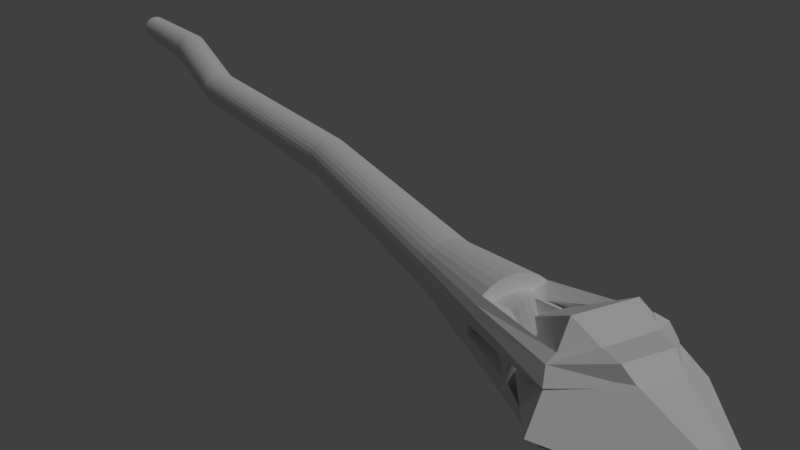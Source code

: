 # Source: spear.blend  (saved by Blender 2.77.0; exported with 4.5.12 LTS)
import bpy
from mathutils import Matrix  # noqa: F401  (used for matrix-valued properties, if any)

bpy.ops.wm.read_factory_settings(use_empty=True)
scene = bpy.context.scene
scene.name = 'Scene'

# ---- collections
col_collection_1 = bpy.data.collections.new('Collection 1'); scene.collection.children.link(col_collection_1)

# ---- materials (node trees are filled in below, after node groups)
mat_material_001 = bpy.data.materials.new('Material.001')
mat_material_001.alpha_threshold = 0.0
mat_material_001.use_transparent_shadow = False
mat_material_001.roughness = 0.5

# ---- material node trees

# ---- world
world_world = bpy.data.worlds.new('World'); scene.world = world_world
world_world.color = (0.05088, 0.05088, 0.05088)
world_world.use_sun_shadow = False
world_world.sun_shadow_jitter_overblur = 0.0
world_world.cycles.sampling_method = 'MANUAL'

# ---- cameras
cam_camera = bpy.data.cameras.new('Camera')
cam_camera.clip_end = 100.0
cam_camera.lens = 35.0
cam_camera.sensor_width = 32.0
cam_camera.sensor_height = 18.0
cam_camera.ortho_scale = 7.314
cam_camera.dof.focus_distance = 0.0
cam_camera.dof.aperture_fstop = 128.0

# ---- lights
light_lamp = bpy.data.lights.new('Lamp', 'SUN')
light_lamp.transmission_factor = 0.0
light_lamp.cutoff_distance = 30.0
light_lamp.angle = 0.1993
light_lamp.energy = 1.0
light_lamp.shadow_buffer_clip_start = 1.001
light_lamp.shadow_soft_size = 0.1
light_lamp.shadow_cascade_max_distance = 1000.0

# ---- meshes
me_cylinder = bpy.data.meshes.new('Cylinder')
me_cylinder.from_pydata([(-23.25, -130.0, 31.93), (-37.31, -122.5, 31.93), (-49.63, -112.3, 31.93), (-59.75, -100.0, 31.93), (-67.26, -85.97, 31.93), (-59.75, -46.49, 26.57), (-49.63, -58.82, 24.41), (-75.79, -84.97, 24.27), (-107.7, -106.6, 36.98), (-63.46, -157.3, 38.38), (-154.5, -54.03, 35.53), (0.0, -219.0, 40.06), (-154.5, 109.8, 35.53), (0.0, -1.317, 55.96), (0.0, -11.18, 23.92), (0.0, 216.4, 40.06), (-23.25, -130.0, 31.93), (-7.999, -81.07, 26.57), (-59.75, 43.86, 26.57), (-7.999, 78.44, 26.57), (-131.0, 74.94, 41.77), (-94.67, 68.02, 43.11), (-131.0, -51.72, 41.77), (-93.77, -33.74, 43.11), (-127.8, 90.91, 38.96), (-126.5, 130.7, 36.4), (-127.3, -44.68, 38.96), (-72.46, 170.0, 38.1), (-110.3, 156.1, 37.29), (-7.999, -81.07, 24.41), (-15.22, -117.4, 24.27), (-37.41, -110.6, 24.27), (-57.86, -99.69, 24.27), (-75.79, -84.97, 24.27), (-75.97, 82.34, 24.27), (-58.04, 97.05, 24.27), (-37.58, 108.0, 24.27), (-15.39, 114.7, 24.27), (-93.58, -135.0, 37.29), (-107.7, -106.6, 36.98), (-63.46, -157.3, 38.38), (23.25, -130.0, 31.93), (37.31, -122.5, 31.93), (49.63, -112.3, 31.93), (59.75, -100.0, 31.93), (67.26, -85.97, 31.93), (59.75, -46.49, 26.57), (49.63, -58.82, 24.41), (73.36, -99.69, 24.27), (107.7, -106.6, 36.98), (63.46, -157.3, 38.38), (154.5, -54.03, 35.53), (154.5, 109.8, 35.53), (23.25, -130.0, 31.93), (7.999, -81.07, 26.57), (75.24, 43.86, 26.57), (7.815, 79.22, 26.57), (131.0, 74.94, 41.77), (96.47, 68.02, 43.11), (131.0, -51.72, 41.77), (99.22, -33.74, 43.11), (127.8, 90.91, 38.96), (126.5, 130.7, 36.4), (127.3, -44.68, 38.96), (72.46, 170.0, 38.1), (110.3, 156.1, 37.29), (7.999, -81.07, 24.41), (7.63, -119.6, 24.27), (30.71, -117.4, 24.27), (52.9, -110.6, 24.27), (91.29, 82.34, 24.27), (73.36, 97.05, 24.27), (52.9, 108.0, 24.27), (30.71, 114.7, 24.27), (93.58, -135.0, 37.29), (107.7, -106.6, 36.98), (63.46, -157.3, 38.38), (-12.88, -11.18, 23.92), (7.63, 59.85, -131.1), (7.63, 127.6, 34.35), (19.56, 58.68, -131.1), (23.49, 126.0, 34.35), (31.04, 55.2, -131.1), (38.75, 121.4, 34.35), (41.61, 49.54, -131.1), (52.81, 113.9, 34.35), (50.88, 41.94, -131.1), (65.13, 103.7, 34.35), (58.49, 32.67, -131.1), (75.24, 91.42, 34.35), (64.14, 22.09, -131.1), (82.76, 77.36, 34.35), (67.62, 10.62, -131.1), (87.38, 62.11, 34.35), (68.8, -1.317, -131.1), (88.95, 46.24, 34.35), (67.62, -13.25, -131.1), (64.14, -24.73, -131.1), (82.76, -85.97, 31.93), (58.49, -35.3, -131.1), (75.24, -100.0, 31.93), (50.88, -44.57, -131.1), (65.13, -112.3, 31.93), (41.61, -52.18, -131.1), (52.81, -122.5, 31.93), (31.04, -57.83, -131.1), (38.75, -130.0, 31.93), (19.56, -61.31, -131.1), (23.49, -134.6, 31.93), (7.63, -62.49, -131.1), (7.63, -136.2, 31.93), (-4.303, -61.31, -131.1), (-8.234, -134.6, 31.93), (-15.78, -57.83, -131.1), (-23.49, -130.0, 31.93), (-26.35, -52.18, -131.1), (-37.55, -122.5, 31.93), (-35.62, -44.57, -131.1), (-49.87, -112.3, 31.93), (-43.23, -35.3, -131.1), (-59.98, -100.0, 31.93), (-48.88, -24.73, -131.1), (-67.49, -85.97, 31.93), (-52.36, -13.25, -131.1), (-72.12, -70.71, 31.93), (-53.54, -1.317, -131.1), (-73.68, -54.85, 31.93), (-52.36, 10.62, -131.1), (-48.88, 22.09, -131.1), (-67.49, 77.36, 34.35), (-43.23, 32.67, -131.1), (-59.98, 91.42, 34.35), (-35.62, 41.94, -131.1), (-49.87, 103.7, 34.35), (-26.35, 49.54, -131.1), (-37.55, 113.9, 34.35), (-15.78, 55.2, -131.1), (-23.49, 121.4, 34.35), (-4.303, 58.68, -131.1), (-8.233, 126.0, 34.35), (21.58, 113.0, -26.66), (23.49, 78.44, 26.57), (38.75, 73.81, 26.57), (52.81, 66.29, 26.57), (65.13, 56.18, 26.57), (82.76, 29.8, 26.57), (87.38, 14.55, 26.57), (88.95, -1.317, 26.57), (87.38, -17.18, 26.57), (82.76, -32.43, 26.57), (75.24, -46.49, 26.57), (65.13, -58.82, 26.57), (52.81, -68.93, 26.57), (38.75, -76.44, 26.57), (23.49, -81.07, 26.57), (7.63, -82.63, 26.57), (-8.234, -81.07, 26.57), (-23.49, -76.44, 26.57), (-59.98, -46.49, 26.57), (-67.49, -32.43, 26.57), (-72.12, -17.18, 26.57), (-73.68, -1.317, 26.57), (-72.12, 14.55, 26.57), (-67.49, 29.8, 26.57), (-59.98, 43.86, 26.57), (-49.87, 56.18, 26.57), (-37.55, 66.29, 26.57), (-23.49, 73.81, 26.57), (-8.233, 78.44, 26.57), (-8.233, 78.44, 26.57), (-59.98, 43.86, 26.57), (-8.234, -81.07, 26.57), (-23.49, -130.0, 31.93), (-12.88, -11.18, 23.92), (23.49, 78.44, 12.0), (38.75, 73.81, 12.0), (52.81, 66.29, 12.0), (65.13, 56.18, 12.0), (75.24, 43.86, 12.0), (82.76, 29.8, 12.0), (87.38, 14.55, 12.0), (88.95, -1.317, 12.0), (87.38, -17.18, 12.0), (82.76, -32.43, 12.0), (75.24, -46.49, 12.0), (65.13, -58.82, 12.0), (52.81, -68.93, 12.0), (38.75, -76.44, 12.0), (23.49, -81.07, 12.0), (7.63, -82.63, 12.0), (-8.234, -81.07, 12.0), (-23.49, -76.44, 12.0), (-37.55, -68.93, 12.0), (-49.87, -58.82, 12.0), (-59.98, -46.49, 12.0), (-67.49, -32.43, 12.0), (-72.12, -17.18, 12.0), (-73.68, -1.317, 12.0), (-72.12, 14.55, 12.0), (-67.49, 29.8, 12.0), (-59.98, 43.86, 12.0), (-49.87, 56.18, 12.0), (-37.55, 66.29, 12.0), (-23.49, 73.81, 12.0), (-8.233, 78.44, 12.0), (7.63, 80.0, 12.0), (7.63, 80.0, 24.41), (23.49, 78.44, 24.41), (38.75, 73.81, 24.41), (52.81, 66.29, 24.41), (65.13, 56.18, 24.41), (75.24, 43.86, 24.41), (82.76, 29.8, 24.41), (87.38, 14.55, 24.41), (88.95, -1.317, 24.41), (87.38, -17.18, 24.41), (82.76, -32.43, 24.41), (75.24, -46.49, 24.41), (65.13, -58.82, 24.41), (52.81, -68.93, 24.41), (38.75, -76.44, 24.41), (23.49, -81.07, 24.41), (7.63, -82.63, 24.41), (-8.234, -81.07, 24.41), (-49.87, -58.82, 24.41), (-59.98, -46.49, 24.41), (-67.49, -32.43, 24.41), (-72.12, -17.18, 24.41), (-73.68, -1.317, 24.41), (-72.12, 14.55, 24.41), (-67.49, 29.8, 24.41), (-59.98, 43.86, 24.41), (-8.233, 78.44, 24.41), (-6.324, -27.35, -26.66), (7.63, -28.72, -26.66), (35.0, -23.28, -26.66), (21.58, -27.35, -26.66), (106.0, 64.41, 24.27), (116.9, 43.96, 24.27), (123.7, 21.76, 24.27), (125.9, -1.317, 24.27), (123.7, -24.4, 24.27), (116.9, -46.59, 24.27), (106.0, -67.04, 24.27), (91.29, -84.97, 24.27), (-15.45, -117.4, 24.27), (-37.64, -110.6, 24.27), (-58.1, -99.69, 24.27), (-76.03, -84.97, 24.27), (-90.74, -67.04, 24.27), (-101.7, -46.59, 24.27), (-108.4, -24.4, 24.27), (-110.7, -1.317, 24.27), (-108.4, 21.76, 24.27), (-101.7, 43.96, 24.27), (-90.74, 64.41, 24.27), (58.21, 93.38, -26.66), (77.78, 56.76, -26.66), (73.71, 15.43, -26.66), (47.37, -16.67, -26.66), (7.63, 117.0, 24.27), (-108.0, -106.6, 36.98), (-63.69, -157.3, 38.38), (-23.49, -130.0, 31.93), (-8.234, -81.07, 26.57), (-59.98, 43.86, 26.57), (-8.233, 78.44, 26.57), (-8.234, -81.07, 24.41), (-15.45, -117.4, 24.27), (-37.64, -110.6, 24.27), (-58.1, -99.69, 24.27), (-76.03, -84.97, 24.27), (47.37, 102.3, -26.66), (73.71, 70.18, -26.66), (77.78, 28.85, -26.66), (58.21, -7.774, -26.66), (-108.0, -106.6, 36.98), (-63.69, -157.3, 38.38), (-8.234, -81.07, 24.41), (-15.45, -117.4, 24.27), (-37.64, -110.6, 24.27), (-58.1, -99.69, 24.27), (-76.03, -84.97, 24.27), (35.0, 108.9, -26.66), (67.1, 82.54, -26.66), (79.16, 42.8, -26.66), (67.1, 3.066, -26.66), (-108.0, -106.6, 36.98), (-63.69, -157.3, 38.38), (-19.74, -23.28, -26.66), (-32.11, -16.67, -26.66), (-42.95, -7.774, -26.66), (-51.84, 3.066, -26.66), (-58.45, 15.43, -26.66), (-62.52, 28.85, -26.66), (-63.9, 42.8, -26.66), (-62.52, 56.76, -26.66), (-58.45, 70.18, -26.66), (-51.84, 82.54, -26.66), (-42.95, 93.38, -26.66), (-32.11, 102.3, -26.66), (-19.74, 108.9, -26.66), (-6.324, 113.0, -26.66), (7.63, 114.3, -26.66), (20.97, 27.89, -70.58), (33.81, 24.0, -70.58), (45.63, 17.67, -70.58), (56.0, 9.168, -70.58), (64.5, -1.198, -70.58), (70.83, -13.02, -70.58), (74.72, -25.86, -70.58), (76.03, -39.2, -70.58), (74.72, -52.55, -70.58), (70.83, -65.38, -70.58), (64.5, -77.2, -70.58), (56.0, -87.57, -70.58), (45.63, -96.08, -70.58), (33.81, -102.4, -70.58), (20.97, -106.3, -70.58), (7.63, -107.6, -70.58), (-5.714, -106.3, -70.58), (-18.55, -102.4, -70.58), (-30.37, -96.07, -70.58), (-40.74, -87.57, -70.58), (-49.24, -77.2, -70.58), (-55.57, -65.38, -70.58), (-59.46, -52.54, -70.58), (-60.77, -39.2, -70.58), (-59.46, -25.86, -70.58), (-55.57, -13.02, -70.58), (-49.24, -1.198, -70.58), (-40.74, 9.168, -70.58), (-30.37, 17.67, -70.58), (-18.55, 24.0, -70.58), (-5.714, 27.89, -70.58), (7.63, 29.2, -70.58), (22.39, 114.4, -104.5), (36.58, 110.1, -104.5), (49.66, 103.1, -104.5), (61.12, 93.68, -104.5), (70.53, 82.21, -104.5), (77.52, 69.14, -104.5), (81.82, 54.95, -104.5), (83.28, 40.19, -104.5), (81.82, 25.43, -104.5), (77.52, 11.24, -104.5), (70.53, -1.841, -104.5), (61.12, -13.3, -104.5), (49.66, -22.71, -104.5), (36.58, -29.7, -104.5), (22.39, -34.01, -104.5), (7.63, -35.46, -104.5), (-7.128, -34.01, -104.5), (-21.32, -29.7, -104.5), (-34.4, -22.71, -104.5), (-45.86, -13.3, -104.5), (-55.27, -1.841, -104.5), (-62.26, 11.24, -104.5), (-66.56, 25.43, -104.5), (-68.02, 40.19, -104.5), (-66.56, 54.95, -104.5), (-62.26, 69.14, -104.5), (-55.27, 82.21, -104.5), (-45.86, 93.68, -104.5), (-34.4, 103.1, -104.5), (-21.32, 110.1, -104.5), (-7.128, 114.4, -104.5), (7.63, 115.8, -104.5)], [(173, 77)], [(5, 6, 7), (7, 4, 5), (8, 4, 7), (3, 4, 8), (2, 3, 8), (8, 9, 2), (1, 2, 9), (1, 9, 0), (13, 10, 11), (13, 15, 12), (12, 14, 10), (13, 12, 10), (11, 10, 14), (12, 15, 14), (22, 20, 24, 26), (24, 21, 23, 26), (24, 20, 28, 25), (20, 22, 23, 21), (26, 23, 40, 39), (20, 21, 27, 28), (21, 24, 25, 27), (37, 36, 27), (27, 36, 28), (36, 35, 28), (35, 34, 25), (28, 35, 25), (33, 32, 39), (23, 22, 38, 40), (22, 26, 39, 38), (39, 32, 38), (32, 31, 38), (38, 31, 40), (31, 30, 40), (17, 29, 30), (30, 16, 17), (30, 16, 40), (25, 34, 18), (37, 27, 19), (18, 19, 25), (25, 19, 27), (46, 48, 47), (48, 46, 45), (49, 48, 45), (44, 49, 45), (43, 49, 44), (49, 43, 50), (42, 50, 43), (42, 41, 50), (13, 11, 51), (13, 52, 15), (52, 51, 14), (13, 51, 52), (11, 14, 51), (52, 14, 15), (59, 63, 61, 57), (61, 63, 60, 58), (61, 62, 65, 57), (57, 58, 60, 59), (63, 75, 76, 60), (57, 65, 64, 58), (58, 64, 62, 61), (73, 64, 72), (64, 65, 72), (72, 65, 71), (71, 62, 70), (65, 62, 71), (48, 75, 69), (60, 76, 74, 59), (59, 74, 75, 63), (75, 74, 69), (69, 74, 68), (74, 76, 68), (68, 76, 67), (54, 67, 66), (67, 54, 53), (67, 76, 53), (62, 55, 70), (73, 56, 64), (55, 62, 56), (62, 64, 56), (56, 79, 81, 141), (141, 81, 83, 142), (142, 83, 85, 143), (143, 85, 87, 144), (144, 87, 89, 55), (55, 89, 91, 145), (145, 91, 93, 146), (146, 93, 95, 147), (162, 129, 163), (162, 161, 126), (149, 98, 100, 150), (150, 100, 102, 151), (151, 102, 104, 152), (152, 104, 106, 153), (153, 106, 108, 154), (154, 108, 110, 155), (155, 110, 112, 156), (156, 112, 114, 157), (159, 122, 124, 160), (160, 124, 126, 161), (147, 95, 148), (148, 98, 149), (163, 129, 131, 164), (164, 131, 133, 165), (165, 133, 135, 166), (166, 135, 137, 167), (167, 137, 139, 168), (168, 139, 79, 56), (78, 80, 82, 84, 86, 88, 90, 92, 94, 96, 97, 99, 101, 103, 105, 107, 109, 111, 113, 115, 117, 119, 121, 123, 125, 127, 128, 130, 132, 134, 136, 138), (232, 168, 56, 206), (230, 163, 164, 231), (229, 162, 163, 230), (228, 161, 162, 229), (227, 160, 161, 228), (226, 159, 160, 227), (225, 158, 159, 226), (222, 155, 156, 223), (221, 154, 155, 222), (220, 153, 154, 221), (219, 152, 153, 220), (218, 151, 152, 219), (217, 150, 151, 218), (216, 149, 150, 217), (215, 148, 149, 216), (214, 147, 148, 215), (213, 146, 147, 214), (212, 145, 146, 213), (211, 55, 145, 212), (210, 144, 55, 211), (209, 143, 144, 210), (208, 142, 143, 209), (207, 141, 142, 208), (206, 56, 141, 207), (100, 98, 126, 124, 122, 120, 118, 116, 114, 112, 110, 108, 106, 104, 102), (148, 162, 126, 98), (162, 148, 95, 129), (81, 79, 139, 137, 135, 133, 131, 129, 95, 93, 91, 89, 87, 85, 83), (247, 246, 269, 270), (156, 223, 267, 264), (303, 205, 174, 140), (140, 174, 175, 283), (283, 175, 176, 272), (272, 176, 177, 256), (256, 177, 178, 284), (284, 178, 179, 273), (273, 179, 180, 257), (257, 180, 181, 285), (285, 181, 182, 274), (274, 182, 183, 258), (258, 183, 184, 286), (286, 184, 185, 275), (275, 185, 186, 259), (259, 186, 187, 235), (235, 187, 188, 236), (236, 188, 189, 234), (234, 189, 190, 233), (233, 190, 191, 289), (289, 191, 192, 290), (290, 192, 193, 291), (291, 193, 194, 292), (292, 194, 195, 293), (293, 195, 196, 294), (294, 196, 197, 295), (295, 197, 198, 296), (296, 198, 199, 297), (297, 199, 200, 298), (298, 200, 201, 299), (299, 201, 202, 300), (300, 202, 203, 301), (301, 203, 204, 302), (302, 204, 205, 303), (260, 206, 207, 73), (73, 207, 208, 72), (72, 208, 209, 71), (71, 209, 210, 70), (70, 210, 211, 237), (237, 211, 212, 238), (238, 212, 213, 239), (239, 213, 214, 240), (240, 214, 215, 241), (241, 215, 216, 242), (242, 216, 217, 243), (243, 217, 218, 244), (244, 218, 219, 48), (48, 219, 220, 69), (69, 220, 221, 68), (68, 221, 222, 67), (67, 222, 223, 245), (248, 224, 225, 249), (249, 225, 226, 250), (250, 226, 227, 251), (251, 227, 228, 252), (252, 228, 229, 253), (253, 229, 230, 254), (254, 230, 231, 255), (37, 232, 206, 260), (204, 37, 260, 205), (203, 36, 37, 204), (202, 35, 36, 203), (201, 34, 35, 202), (200, 255, 34, 201), (199, 254, 255, 200), (198, 253, 254, 199), (197, 252, 253, 198), (196, 251, 252, 197), (195, 250, 251, 196), (194, 249, 250, 195), (193, 248, 249, 194), (192, 247, 248, 193), (191, 246, 247, 192), (190, 245, 246, 191), (189, 67, 245, 190), (188, 68, 67, 189), (187, 69, 68, 188), (186, 48, 69, 187), (185, 244, 48, 186), (184, 243, 244, 185), (183, 242, 243, 184), (182, 241, 242, 183), (181, 240, 241, 182), (180, 239, 240, 181), (179, 238, 239, 180), (178, 237, 238, 179), (177, 70, 237, 178), (176, 71, 70, 177), (175, 72, 71, 176), (174, 73, 72, 175), (205, 260, 73, 174), (248, 247, 270, 271), (34, 164, 265), (223, 245, 268, 267), (334, 302, 303, 335), (261, 248, 271, 276), (114, 262, 277, 263), (332, 300, 301, 333), (114, 156, 264, 263), (330, 298, 299, 331), (164, 168, 266, 265), (231, 164, 34), (168, 232, 37), (246, 245, 268, 269), (262, 261, 276, 277), (168, 37, 266), (255, 231, 34), (225, 224, 158), (266, 37, 169), (271, 270, 281, 282), (277, 276, 287, 288), (56, 206, 73), (34, 265, 170), (333, 301, 302, 334), (263, 277, 288, 172), (331, 299, 300, 332), (263, 264, 171, 172), (276, 271, 282, 287), (267, 268, 279, 278), (265, 266, 169, 170), (264, 267, 278, 171), (269, 268, 279, 280), (270, 269, 280, 281), (329, 297, 298, 330), (328, 296, 297, 329), (327, 295, 296, 328), (326, 294, 295, 327), (325, 293, 294, 326), (324, 292, 293, 325), (323, 291, 292, 324), (322, 290, 291, 323), (321, 289, 290, 322), (320, 233, 289, 321), (319, 234, 233, 320), (318, 236, 234, 319), (317, 235, 236, 318), (316, 259, 235, 317), (315, 275, 259, 316), (314, 286, 275, 315), (313, 258, 286, 314), (312, 274, 258, 313), (311, 285, 274, 312), (310, 257, 285, 311), (309, 273, 257, 310), (308, 284, 273, 309), (307, 256, 284, 308), (306, 272, 256, 307), (305, 283, 272, 306), (304, 140, 283, 305), (335, 303, 140, 304), (367, 335, 304, 336), (336, 304, 305, 337), (337, 305, 306, 338), (338, 306, 307, 339), (339, 307, 308, 340), (340, 308, 309, 341), (341, 309, 310, 342), (342, 310, 311, 343), (343, 311, 312, 344), (344, 312, 313, 345), (345, 313, 314, 346), (346, 314, 315, 347), (347, 315, 316, 348), (348, 316, 317, 349), (349, 317, 318, 350), (350, 318, 319, 351), (351, 319, 320, 352), (352, 320, 321, 353), (353, 321, 322, 354), (354, 322, 323, 355), (355, 323, 324, 356), (356, 324, 325, 357), (357, 325, 326, 358), (358, 326, 327, 359), (359, 327, 328, 360), (360, 328, 329, 361), (361, 329, 330, 362), (363, 331, 332, 364), (365, 333, 334, 366), (362, 330, 331, 363), (364, 332, 333, 365), (366, 334, 335, 367), (138, 366, 367, 78), (134, 364, 365, 136), (130, 362, 363, 132), (136, 365, 366, 138), (132, 363, 364, 134), (128, 361, 362, 130), (127, 360, 361, 128), (125, 359, 360, 127), (123, 358, 359, 125), (121, 357, 358, 123), (119, 356, 357, 121), (117, 355, 356, 119), (115, 354, 355, 117), (113, 353, 354, 115), (111, 352, 353, 113), (109, 351, 352, 111), (107, 350, 351, 109), (105, 349, 350, 107), (103, 348, 349, 105), (101, 347, 348, 103), (99, 346, 347, 101), (97, 345, 346, 99), (96, 344, 345, 97), (94, 343, 344, 96), (92, 342, 343, 94), (90, 341, 342, 92), (88, 340, 341, 90), (86, 339, 340, 88), (84, 338, 339, 86), (82, 337, 338, 84), (80, 336, 337, 82), (78, 367, 336, 80), (55, 210, 70), (159, 158, 122)])
_uv = me_cylinder.uv_layers.new(name='UVMap')
_uv.uv.foreach_set('vector', [0.36, 0.7045, 0.3439, 0.6958, 0.36, 0.6565, 0.4422, 0.8682, 0.4357, 0.8756, 0.3998, 0.847, 0.4857, 0.8629, 0.4357, 0.8756, 0.4422, 0.8682, 0.4398, 0.8934, 0.4357, 0.8756, 0.4857, 0.8629, 0.4403, 0.9117, 0.4398, 0.8934, 0.4857, 0.8629, 0.4857, 0.8629, 0.4857, 0.9402, 0.4403, 0.9117, 0.4373, 0.9298, 0.4403, 0.9117, 0.4857, 0.9402, 0.4373, 0.9298, 0.4857, 0.9402, 0.4309, 0.9469, 0.7744, 1.003, 0.832, 0.7334, 0.995, 0.8042, 0.7744, 1.003, 0.5453, 0.8032, 0.6899, 0.728, 0.6899, 0.728, 0.7838, 0.5556, 0.832, 0.7334, 0.7744, 1.003, 0.6899, 0.728, 0.832, 0.7334, 0.995, 0.8042, 0.832, 0.7334, 0.7838, 0.5556, 0.6899, 0.728, 0.5453, 0.8032, 0.7838, 0.5556, 0.4022, 0.815, 0.4062, 0.6698, 0.4104, 0.6518, 0.4067, 0.8072, 0.4104, 0.6518, 0.4473, 0.6788, 0.4451, 0.7955, 0.4067, 0.8072, 0.3416, 0.855, 0.3374, 0.8367, 0.3635, 0.9293, 0.3443, 0.9006, 0.3374, 0.8367, 0.3335, 0.6913, 0.3764, 0.7108, 0.3785, 0.8276, 0.4067, 0.8072, 0.4451, 0.7955, 0.4756, 0.9384, 0.427, 0.8789, 0.3374, 0.8367, 0.3785, 0.8276, 0.4069, 0.944, 0.3635, 0.9293, 0.4473, 0.6788, 0.4104, 0.6518, 0.413, 0.6064, 0.4756, 0.5629, 0.4744, 0.8893, 0.4512, 0.8765, 0.4744, 0.7976, 0.4744, 0.7976, 0.4512, 0.8765, 0.433, 0.7778, 0.4512, 0.8765, 0.4261, 0.8685, 0.433, 0.7778, 0.4261, 0.8685, 0.4, 0.8656, 0.3994, 0.7849, 0.433, 0.7778, 0.4261, 0.8685, 0.3994, 0.7849, 0.3471, 0.6528, 0.3484, 0.6263, 0.3877, 0.6681, 0.3764, 0.7108, 0.3335, 0.6913, 0.3734, 0.5947, 0.4069, 0.5681, 0.4748, 0.7749, 0.4784, 0.7689, 0.4784, 0.8434, 0.4772, 0.8796, 0.3877, 0.6681, 0.3484, 0.6263, 0.4041, 0.6357, 0.3484, 0.6263, 0.3446, 0.5999, 0.4041, 0.6357, 0.4041, 0.6357, 0.3446, 0.5999, 0.4041, 0.5927, 0.3446, 0.5999, 0.3358, 0.5748, 0.4041, 0.5927, 0.2504, 0.6119, 0.248, 0.6123, 0.243, 0.5764, 0.243, 0.5764, 0.2504, 0.5647, 0.2504, 0.6119, 0.3358, 0.5748, 0.3524, 0.5739, 0.4041, 0.5927, 0.3994, 0.7849, 0.4, 0.8656, 0.3818, 0.9097, 0.3336, 0.91, 0.3467, 0.8199, 0.3521, 0.9482, 0.4226, 0.9434, 0.3521, 0.9482, 0.4226, 0.8178, 0.4226, 0.8178, 0.3521, 0.9482, 0.3467, 0.8199, 0.3776, 0.5882, 0.3776, 0.6513, 0.363, 0.5991, 0.4601, 0.5763, 0.4601, 0.6369, 0.4518, 0.5935, 0.4568, 0.65, 0.4456, 0.6115, 0.4568, 0.598, 0.4456, 0.9184, 0.4916, 0.9489, 0.4415, 0.9362, 0.4461, 0.9001, 0.4916, 0.9489, 0.4456, 0.9184, 0.4916, 0.9489, 0.4461, 0.9001, 0.4916, 0.8716, 0.4431, 0.882, 0.4916, 0.8716, 0.4461, 0.9001, 0.4431, 0.882, 0.4367, 0.8649, 0.4916, 0.8716, 0.7427, 0.7751, 0.7646, 1.004, 0.5551, 0.8114, 0.7427, 0.7751, 0.6172, 0.7278, 0.785, 0.5572, 0.8927, 0.6988, 0.9365, 0.8467, 0.7337, 0.7883, 0.7427, 0.7751, 0.5551, 0.8114, 0.6172, 0.7278, 0.7597, 1.001, 0.7337, 0.7883, 0.9365, 0.8467, 0.8927, 0.6988, 0.7337, 0.7883, 0.7804, 0.5533, 0.3566, 0.6986, 0.361, 0.7064, 0.3647, 0.8618, 0.3605, 0.8438, 0.3647, 0.8618, 0.361, 0.7064, 0.3933, 0.7183, 0.3996, 0.8348, 0.363, 0.6591, 0.3657, 0.6135, 0.3849, 0.5848, 0.3588, 0.6774, 0.3588, 0.6774, 0.3978, 0.6864, 0.3915, 0.8031, 0.3548, 0.8228, 0.361, 0.7064, 0.3813, 0.6347, 0.43, 0.5752, 0.3933, 0.7183, 0.3588, 0.6774, 0.3849, 0.5848, 0.4283, 0.5701, 0.3978, 0.6864, 0.3996, 0.8348, 0.43, 0.9507, 0.3674, 0.9072, 0.3647, 0.8618, 0.4003, 0.7946, 0.4017, 0.7145, 0.4252, 0.786, 0.4017, 0.7145, 0.4457, 0.702, 0.4252, 0.786, 0.4252, 0.786, 0.4457, 0.702, 0.4513, 0.7824, 0.4513, 0.7824, 0.4776, 0.7148, 0.4776, 0.784, 0.4457, 0.702, 0.4776, 0.7148, 0.4513, 0.7824, 0.197, 0.7427, 0.1873, 0.7038, 0.2179, 0.759, 0.3915, 0.8031, 0.4283, 0.946, 0.3948, 0.9194, 0.3548, 0.8228, 0.3602, 0.725, 0.3611, 0.6326, 0.363, 0.6652, 0.363, 0.7263, 0.1873, 0.7038, 0.2232, 0.7052, 0.2179, 0.759, 0.2179, 0.759, 0.2232, 0.7052, 0.2352, 0.779, 0.2232, 0.7052, 0.2603, 0.7261, 0.2352, 0.779, 0.2352, 0.779, 0.2603, 0.7261, 0.2484, 0.802, 0.4932, 0.6697, 0.4956, 0.6319, 0.4956, 0.6699, 0.363, 0.6934, 0.3766, 0.6513, 0.3766, 0.7097, 0.4822, 0.7456, 0.4822, 0.8101, 0.4781, 0.7644, 0.4815, 0.6006, 0.4815, 0.7226, 0.4737, 0.6675, 0.3355, 0.697, 0.3432, 0.6686, 0.3432, 0.7413, 0.4195, 0.9364, 0.4149, 0.8107, 0.4908, 0.938, 0.4149, 0.8107, 0.4908, 0.8101, 0.4908, 0.938, 0.1239, 0.7583, 0.125, 0.8041, 0.103, 0.803, 0.1021, 0.7579, 0.1021, 0.7579, 0.103, 0.803, 0.08177, 0.7989, 0.08091, 0.7538, 0.08091, 0.7538, 0.08177, 0.7989, 0.06216, 0.7921, 0.0613, 0.747, 0.0613, 0.747, 0.06216, 0.7921, 0.04491, 0.7828, 0.04405, 0.7377, 0.04405, 0.7377, 0.04491, 0.7828, 0.03067, 0.7714, 0.02981, 0.7263, 0.02981, 0.7263, 0.03067, 0.7714, 0.02001, 0.7583, 0.01914, 0.7132, 0.01914, 0.7132, 0.02001, 0.7583, 0.01332, 0.7441, 0.01245, 0.699, 0.2535, 0.7686, 0.2589, 0.7215, 0.2599, 0.7381, 0.2545, 0.7852, 0.2334, 0.696, 0.2281, 0.7555, 0.2273, 0.7104, 0.001318, 0.5677, 0.0, 0.5494, 0.001577, 0.4879, 0.259, 0.7922, 0.2057, 0.7635, 0.1956, 0.7483, 0.2489, 0.777, 0.2489, 0.777, 0.1956, 0.7483, 0.1887, 0.7314, 0.242, 0.7601, 0.242, 0.7601, 0.1887, 0.7314, 0.1852, 0.7135, 0.2385, 0.7422, 0.2385, 0.7422, 0.1852, 0.7135, 0.1852, 0.6952, 0.2385, 0.7239, 0.2385, 0.7239, 0.1852, 0.6952, 0.1887, 0.6772, 0.242, 0.706, 0.242, 0.706, 0.1887, 0.6772, 0.1956, 0.6603, 0.2489, 0.689, 0.2489, 0.689, 0.1956, 0.6603, 0.2057, 0.6451, 0.259, 0.6738, 0.259, 0.6738, 0.2057, 0.6451, 0.2185, 0.6321, 0.2718, 0.6609, 0.2362, 0.7343, 0.2362, 0.6732, 0.2415, 0.6907, 0.2415, 0.7518, 0.2631, 0.6932, 0.2694, 0.6355, 0.2694, 0.6532, 0.2631, 0.7109, 0.2545, 0.7852, 0.2599, 0.7381, 0.2557, 0.8, 0.2718, 0.8052, 0.2057, 0.7635, 0.259, 0.7922, 0.2273, 0.7104, 0.2281, 0.7555, 0.218, 0.7689, 0.2171, 0.7238, 0.2171, 0.7238, 0.218, 0.7689, 0.2042, 0.7807, 0.2033, 0.7356, 0.2033, 0.7356, 0.2042, 0.7807, 0.1873, 0.7904, 0.1864, 0.7453, 0.1864, 0.7453, 0.1873, 0.7904, 0.168, 0.7977, 0.1671, 0.7526, 0.1671, 0.7526, 0.168, 0.7977, 0.1469, 0.8024, 0.1461, 0.7573, 0.1461, 0.7573, 0.1469, 0.8024, 0.125, 0.8041, 0.1239, 0.7583, 0.118, 0.05347, 0.1403, 0.05347, 0.1622, 0.05782, 0.1829, 0.06637, 0.2014, 0.07877, 0.2172, 0.09456, 0.2296, 0.1131, 0.2382, 0.1337, 0.2425, 0.1556, 0.2425, 0.178, 0.2382, 0.1999, 0.2296, 0.2205, 0.2172, 0.2391, 0.2014, 0.2548, 0.1829, 0.2673, 0.1622, 0.2758, 0.1403, 0.2801, 0.118, 0.2801, 0.09612, 0.2758, 0.0755, 0.2673, 0.05693, 0.2548, 0.04115, 0.2391, 0.02874, 0.2205, 0.0202, 0.1999, 0.01584, 0.178, 0.01584, 0.1556, 0.0202, 0.1337, 0.02874, 0.1131, 0.04115, 0.09456, 0.05693, 0.07877, 0.0755, 0.06637, 0.09612, 0.05782, 0.2574, 0.6497, 0.2599, 0.6497, 0.258, 0.6582, 0.2555, 0.6574, 0.2603, 0.742, 0.2627, 0.7419, 0.2623, 0.7541, 0.2599, 0.7541, 0.2605, 0.7274, 0.263, 0.7273, 0.2627, 0.7419, 0.2603, 0.742, 0.2607, 0.7109, 0.2631, 0.7109, 0.263, 0.7273, 0.2605, 0.7274, 0.2607, 0.6932, 0.2631, 0.6932, 0.2631, 0.7109, 0.2607, 0.7109, 0.2605, 0.6749, 0.263, 0.6749, 0.2631, 0.6932, 0.2607, 0.6932, 0.2603, 0.6568, 0.2627, 0.6568, 0.263, 0.6749, 0.2605, 0.6749, 0.2488, 0.7684, 0.2513, 0.7684, 0.2518, 0.7818, 0.2494, 0.7818, 0.2484, 0.7528, 0.2508, 0.7528, 0.2513, 0.7684, 0.2488, 0.7684, 0.2481, 0.7356, 0.2506, 0.7356, 0.2508, 0.7528, 0.2484, 0.7528, 0.248, 0.7175, 0.2505, 0.7176, 0.2506, 0.7356, 0.2481, 0.7356, 0.2481, 0.6993, 0.2506, 0.6993, 0.2505, 0.7176, 0.248, 0.7175, 0.2484, 0.6814, 0.2508, 0.6815, 0.2506, 0.6993, 0.2481, 0.6993, 0.2488, 0.6648, 0.2513, 0.6648, 0.2508, 0.6815, 0.2484, 0.6814, 0.2494, 0.65, 0.2518, 0.65, 0.2513, 0.6648, 0.2488, 0.6648, 0.252, 0.7852, 0.2545, 0.7852, 0.2557, 0.8, 0.2533, 0.8, 0.2511, 0.7686, 0.2535, 0.7686, 0.2545, 0.7852, 0.252, 0.7852, 0.2505, 0.7508, 0.253, 0.7508, 0.2535, 0.7686, 0.2511, 0.7686, 0.2504, 0.7325, 0.2528, 0.7325, 0.253, 0.7508, 0.2505, 0.7508, 0.2507, 0.7145, 0.2531, 0.7145, 0.2528, 0.7325, 0.2504, 0.7325, 0.2513, 0.6973, 0.2538, 0.6973, 0.2531, 0.7145, 0.2507, 0.7145, 0.2524, 0.6816, 0.2549, 0.6816, 0.2538, 0.6973, 0.2513, 0.6973, 0.2538, 0.6682, 0.2563, 0.6682, 0.2549, 0.6816, 0.2524, 0.6816, 0.2555, 0.6574, 0.258, 0.6582, 0.2563, 0.6682, 0.2538, 0.6682, 0.172, 0.4404, 0.1801, 0.4567, 0.001577, 0.4879, 0.003808, 0.4697, 0.009501, 0.4524, 0.01844, 0.4364, 0.03028, 0.4226, 0.04456, 0.4113, 0.06074, 0.4031, 0.0782, 0.3983, 0.09626, 0.3969, 0.1142, 0.3992, 0.1314, 0.4049, 0.1472, 0.414, 0.1609, 0.4259, 0.1834, 0.5359, 0.001318, 0.5677, 0.001577, 0.4879, 0.1801, 0.4567, 0.001318, 0.5677, 0.1834, 0.5359, 0.1834, 0.6087, 0.004816, 0.6398, 0.1067, 0.6983, 0.08868, 0.6996, 0.07071, 0.6974, 0.05352, 0.6916, 0.03777, 0.6826, 0.02407, 0.6706, 0.01294, 0.6562, 0.004816, 0.6398, 0.1834, 0.6087, 0.1811, 0.6268, 0.1754, 0.6442, 0.1665, 0.6601, 0.1547, 0.674, 0.1404, 0.6852, 0.1242, 0.6934, 0.0, 0.0, 0.0, 0.0, 0.0, 0.0, 0.0, 0.0, 0.0, 0.0, 0.0, 0.0, 0.0, 0.0, 0.0, 0.0, 0.1846, 0.5998, 0.1867, 0.7005, 0.1803, 0.7047, 0.1815, 0.6017, 0.1815, 0.6017, 0.1803, 0.7047, 0.1737, 0.7073, 0.1783, 0.6028, 0.1783, 0.6028, 0.1737, 0.7073, 0.1668, 0.7087, 0.1749, 0.603, 0.1749, 0.603, 0.1668, 0.7087, 0.1596, 0.7094, 0.1712, 0.6021, 0.1712, 0.6021, 0.1596, 0.7094, 0.152, 0.7103, 0.167, 0.6, 0.167, 0.6, 0.152, 0.7103, 0.1441, 0.7119, 0.1623, 0.5962, 0.1623, 0.5962, 0.1441, 0.7119, 0.1361, 0.7148, 0.157, 0.59, 0.157, 0.59, 0.1361, 0.7148, 0.1282, 0.719, 0.1509, 0.5811, 0.1509, 0.5811, 0.1282, 0.719, 0.1205, 0.724, 0.1439, 0.5702, 0.1439, 0.5702, 0.1205, 0.724, 0.1133, 0.729, 0.1358, 0.5594, 0.1358, 0.5594, 0.1133, 0.729, 0.1064, 0.7335, 0.1269, 0.5506, 0.1269, 0.5506, 0.1064, 0.7335, 0.09984, 0.7369, 0.1174, 0.5438, 0.1174, 0.5438, 0.09984, 0.7369, 0.0936, 0.7387, 0.108, 0.5385, 0.108, 0.5385, 0.0936, 0.7387, 0.08757, 0.7388, 0.09869, 0.5333, 0.09869, 0.5333, 0.08757, 0.7388, 0.08168, 0.7369, 0.08971, 0.5274, 0.08971, 0.5274, 0.08168, 0.7369, 0.07585, 0.7329, 0.08102, 0.5203, 0.08102, 0.5203, 0.07585, 0.7329, 0.07006, 0.7263, 0.0724, 0.5114, 0.0724, 0.5114, 0.07006, 0.7263, 0.06428, 0.7175, 0.06365, 0.5007, 0.06365, 0.5007, 0.06428, 0.7175, 0.05845, 0.7063, 0.05477, 0.4888, 0.05477, 0.4888, 0.05845, 0.7063, 0.0525, 0.6925, 0.04583, 0.4767, 0.04583, 0.4767, 0.0525, 0.6925, 0.0464, 0.6762, 0.03705, 0.4657, 0.03705, 0.4657, 0.0464, 0.6762, 0.04013, 0.6575, 0.02877, 0.4574, 0.02877, 0.4574, 0.04013, 0.6575, 0.03379, 0.6371, 0.02134, 0.4524, 0.02134, 0.4524, 0.03379, 0.6371, 0.02759, 0.617, 0.01479, 0.4494, 0.2148, 0.5438, 0.2372, 0.5998, 0.2315, 0.6156, 0.2098, 0.5572, 0.2098, 0.5572, 0.2315, 0.6156, 0.2252, 0.6306, 0.2053, 0.5684, 0.2053, 0.5684, 0.2252, 0.6306, 0.2186, 0.6451, 0.2012, 0.5774, 0.2012, 0.5774, 0.2186, 0.6451, 0.2122, 0.6605, 0.1974, 0.5844, 0.1974, 0.5844, 0.2122, 0.6605, 0.2057, 0.6731, 0.194, 0.59, 0.194, 0.59, 0.2057, 0.6731, 0.1993, 0.6841, 0.1908, 0.5942, 0.1908, 0.5942, 0.1993, 0.6841, 0.193, 0.6932, 0.1877, 0.5974, 0.1877, 0.5974, 0.193, 0.6932, 0.1867, 0.7005, 0.1846, 0.5998, 0.03552, 0.8709, 0.0679, 0.8314, 0.08619, 0.8437, 0.06213, 0.8887, 0.06213, 0.8887, 0.08619, 0.8437, 0.1065, 0.8521, 0.09169, 0.9009, 0.09169, 0.9009, 0.1065, 0.8521, 0.1281, 0.8564, 0.1231, 0.9072, 0.1231, 0.9072, 0.1281, 0.8564, 0.1501, 0.8564, 0.1551, 0.9072, 0.1551, 0.9072, 0.1501, 0.8564, 0.1716, 0.8521, 0.1865, 0.9009, 0.1865, 0.9009, 0.1716, 0.8521, 0.192, 0.8437, 0.216, 0.8887, 0.216, 0.8887, 0.192, 0.8437, 0.2103, 0.8314, 0.2426, 0.8709, 0.2426, 0.8709, 0.2103, 0.8314, 0.2258, 0.8159, 0.2653, 0.8483, 0.02073, 0.8308, 0.05178, 0.8074, 0.0679, 0.8198, 0.04419, 0.849, 0.04419, 0.849, 0.0679, 0.8198, 0.08603, 0.8298, 0.07056, 0.8635, 0.07056, 0.8635, 0.08603, 0.8298, 0.1055, 0.837, 0.09883, 0.8739, 0.09883, 0.8739, 0.1055, 0.837, 0.1254, 0.841, 0.1279, 0.8798, 0.1279, 0.8798, 0.1254, 0.841, 0.1452, 0.8418, 0.1567, 0.8809, 0.1567, 0.8809, 0.1452, 0.8418, 0.164, 0.8392, 0.1841, 0.8772, 0.1841, 0.8772, 0.164, 0.8392, 0.1812, 0.8335, 0.209, 0.8688, 0.209, 0.8688, 0.1812, 0.8335, 0.1959, 0.8247, 0.2305, 0.8561, 0.2305, 0.8561, 0.1959, 0.8247, 0.2078, 0.8133, 0.2477, 0.8395, 0.4583, 0.5725, 0.4908, 0.5994, 0.4807, 0.6147, 0.4437, 0.5946, 0.4437, 0.5946, 0.4807, 0.6147, 0.4738, 0.6316, 0.4336, 0.6192, 0.4336, 0.6192, 0.4738, 0.6316, 0.4703, 0.6495, 0.4285, 0.6454, 0.4285, 0.6454, 0.4703, 0.6495, 0.4703, 0.6678, 0.4285, 0.672, 0.4285, 0.672, 0.4703, 0.6678, 0.4738, 0.6858, 0.4336, 0.6981, 0.4336, 0.6981, 0.4738, 0.6858, 0.4807, 0.7027, 0.4437, 0.7227, 0.4437, 0.7227, 0.4807, 0.7027, 0.4908, 0.7179, 0.4583, 0.7449, 0.01295, 0.8483, 0.05235, 0.8159, 0.0679, 0.8314, 0.03552, 0.8709, 0.2013, 0.8853, 0.2046, 0.9317, 0.1972, 0.9356, 0.1946, 0.889, 0.208, 0.8805, 0.212, 0.927, 0.2046, 0.9317, 0.2013, 0.8853, 0.2149, 0.8748, 0.2195, 0.9213, 0.212, 0.927, 0.208, 0.8805, 0.2219, 0.8683, 0.2269, 0.9148, 0.2195, 0.9213, 0.2149, 0.8748, 0.2288, 0.8603, 0.2346, 0.9075, 0.2269, 0.9148, 0.2219, 0.8683, 0.2358, 0.8527, 0.2425, 0.898, 0.2346, 0.9075, 0.2288, 0.8603, 0.2425, 0.8449, 0.25, 0.8867, 0.2425, 0.898, 0.2358, 0.8527, 0.2486, 0.8368, 0.2571, 0.8729, 0.25, 0.8867, 0.2425, 0.8449, 0.03093, 0.8561, 0.02226, 0.9022, 0.014, 0.8856, 0.02429, 0.8457, 0.03772, 0.8667, 0.03053, 0.9141, 0.02226, 0.9022, 0.03093, 0.8561, 0.04442, 0.8764, 0.03847, 0.9231, 0.03053, 0.9141, 0.03772, 0.8667, 0.05095, 0.8849, 0.04603, 0.9304, 0.03847, 0.9231, 0.04442, 0.8764, 0.05732, 0.892, 0.05329, 0.9364, 0.04603, 0.9304, 0.05095, 0.8849, 0.06356, 0.8979, 0.06033, 0.9414, 0.05329, 0.9364, 0.05732, 0.892, 0.06975, 0.9024, 0.06726, 0.9456, 0.06033, 0.9414, 0.06356, 0.8979, 0.07594, 0.9059, 0.07415, 0.9489, 0.06726, 0.9456, 0.06975, 0.9024, 0.08218, 0.9079, 0.08105, 0.9513, 0.07415, 0.9489, 0.07594, 0.9059, 0.08849, 0.9089, 0.08797, 0.953, 0.08105, 0.9513, 0.08218, 0.9079, 0.09494, 0.9089, 0.09499, 0.954, 0.08797, 0.953, 0.08849, 0.9089, 0.1016, 0.9079, 0.1022, 0.9546, 0.09499, 0.954, 0.09494, 0.9089, 0.1086, 0.9062, 0.1096, 0.9547, 0.1022, 0.9546, 0.1016, 0.9079, 0.116, 0.9039, 0.1173, 0.9544, 0.1096, 0.9547, 0.1086, 0.9062, 0.1238, 0.9012, 0.1254, 0.9537, 0.1173, 0.9544, 0.116, 0.9039, 0.132, 0.8987, 0.1336, 0.9527, 0.1254, 0.9537, 0.1238, 0.9012, 0.1404, 0.8965, 0.1421, 0.9514, 0.1336, 0.9527, 0.132, 0.8987, 0.149, 0.895, 0.1505, 0.9498, 0.1421, 0.9514, 0.1404, 0.8965, 0.1574, 0.8941, 0.1589, 0.9479, 0.1505, 0.9498, 0.149, 0.895, 0.1655, 0.8937, 0.1669, 0.9459, 0.1589, 0.9479, 0.1574, 0.8941, 0.1733, 0.8933, 0.1748, 0.9437, 0.1669, 0.9459, 0.1655, 0.8937, 0.1807, 0.8926, 0.1824, 0.9414, 0.1748, 0.9437, 0.1733, 0.8933, 0.1877, 0.8912, 0.1898, 0.9388, 0.1824, 0.9414, 0.1807, 0.8926, 0.1946, 0.889, 0.1972, 0.9356, 0.1898, 0.9388, 0.1877, 0.8912, 0.0, 0.0, 0.0, 0.0, 0.0, 0.0, 0.0, 0.0, 0.0, 0.0, 0.0, 0.0, 0.0, 0.0, 0.0, 0.0, 0.0, 0.0, 0.0, 0.0, 0.0, 0.0, 0.1894, 0.3457, 0.1877, 0.5974, 0.1846, 0.5998, 0.1814, 0.3496, 0.0, 0.0, 0.0, 0.0, 0.0, 0.0, 0.0, 0.0, 0.0, 0.0, 0.0, 0.0, 0.0, 0.0, 0.0, 0.0, 0.2061, 0.3322, 0.194, 0.59, 0.1908, 0.5942, 0.1977, 0.3398, 0.0, 0.0, 0.0, 0.0, 0.0, 0.0, 0.0, 0.0, 0.2232, 0.3134, 0.2012, 0.5774, 0.1974, 0.5844, 0.2147, 0.3232, 0.0, 0.0, 0.0, 0.0, 0.0, 0.0, 0.0, 0.0, 0.2599, 0.7541, 0.2623, 0.7541, 0.2602, 0.8019, 0.2599, 0.6497, 0.2574, 0.6497, 0.2555, 0.6096, 0.0, 0.0, 0.0, 0.0, 0.0, 0.0, 0.0, 0.0, 0.0, 0.0, 0.0, 0.0, 0.0, 0.0, 0.0, 0.0, 0.0, 0.0, 0.0, 0.0, 0.0, 0.0, 0.4583, 0.7449, 0.4908, 0.7179, 0.477, 0.7637, 0.2603, 0.6568, 0.2599, 0.6395, 0.2627, 0.6568, 0.0, 0.0, 0.0, 0.0, 0.0, 0.0, 0.0, 0.0, 0.0, 0.0, 0.0, 0.0, 0.0, 0.0, 0.0, 0.0, 0.0, 0.0, 0.0, 0.0, 0.0, 0.0, 0.412, 0.6365, 0.4096, 0.636, 0.412, 0.5908, 0.0, 0.0, 0.0, 0.0, 0.0, 0.0, 0.1977, 0.3398, 0.1908, 0.5942, 0.1877, 0.5974, 0.1894, 0.3457, 0.0, 0.0, 0.0, 0.0, 0.0, 0.0, 0.0, 0.0, 0.2147, 0.3232, 0.1974, 0.5844, 0.194, 0.59, 0.2061, 0.3322, 0.0, 0.0, 0.0, 0.0, 0.0, 0.0, 0.0, 0.0, 0.0, 0.0, 0.0, 0.0, 0.0, 0.0, 0.0, 0.0, 0.0, 0.0, 0.0, 0.0, 0.0, 0.0, 0.0, 0.0, 0.0, 0.0, 0.0, 0.0, 0.0, 0.0, 0.0, 0.0, 0.0, 0.0, 0.0, 0.0, 0.0, 0.0, 0.0, 0.0, 0.0, 0.0, 0.0, 0.0, 0.0, 0.0, 0.0, 0.0, 0.0, 0.0, 0.0, 0.0, 0.0, 0.0, 0.0, 0.0, 0.231, 0.3042, 0.2053, 0.5684, 0.2012, 0.5774, 0.2232, 0.3134, 0.2377, 0.2973, 0.2098, 0.5572, 0.2053, 0.5684, 0.231, 0.3042, 0.2431, 0.2934, 0.2148, 0.5438, 0.2098, 0.5572, 0.2377, 0.2973, 0.06313, 0.2841, 0.02134, 0.4524, 0.01479, 0.4494, 0.05785, 0.2789, 0.06778, 0.2887, 0.02877, 0.4574, 0.02134, 0.4524, 0.06313, 0.2841, 0.0719, 0.2923, 0.03705, 0.4657, 0.02877, 0.4574, 0.06778, 0.2887, 0.07542, 0.2951, 0.04583, 0.4767, 0.03705, 0.4657, 0.0719, 0.2923, 0.0784, 0.2974, 0.05477, 0.4888, 0.04583, 0.4767, 0.07542, 0.2951, 0.08098, 0.2994, 0.06365, 0.5007, 0.05477, 0.4888, 0.0784, 0.2974, 0.08334, 0.3012, 0.0724, 0.5114, 0.06365, 0.5007, 0.08098, 0.2994, 0.08564, 0.3031, 0.08102, 0.5203, 0.0724, 0.5114, 0.08334, 0.3012, 0.08797, 0.305, 0.08971, 0.5274, 0.08102, 0.5203, 0.08564, 0.3031, 0.09036, 0.307, 0.09869, 0.5333, 0.08971, 0.5274, 0.08797, 0.305, 0.093, 0.3092, 0.108, 0.5385, 0.09869, 0.5333, 0.09036, 0.307, 0.09606, 0.3117, 0.1174, 0.5438, 0.108, 0.5385, 0.093, 0.3092, 0.09967, 0.3144, 0.1269, 0.5506, 0.1174, 0.5438, 0.09606, 0.3117, 0.1039, 0.3171, 0.1358, 0.5594, 0.1269, 0.5506, 0.09967, 0.3144, 0.1087, 0.3192, 0.1439, 0.5702, 0.1358, 0.5594, 0.1039, 0.3171, 0.1142, 0.3212, 0.1509, 0.5811, 0.1439, 0.5702, 0.1087, 0.3192, 0.1206, 0.3246, 0.157, 0.59, 0.1509, 0.5811, 0.1142, 0.3212, 0.1284, 0.33, 0.1623, 0.5962, 0.157, 0.59, 0.1206, 0.3246, 0.1373, 0.3366, 0.167, 0.6, 0.1623, 0.5962, 0.1284, 0.33, 0.1466, 0.3427, 0.1712, 0.6021, 0.167, 0.6, 0.1373, 0.3366, 0.1558, 0.3473, 0.1749, 0.603, 0.1712, 0.6021, 0.1466, 0.3427, 0.1647, 0.35, 0.1783, 0.6028, 0.1749, 0.603, 0.1558, 0.3473, 0.1732, 0.3508, 0.1815, 0.6017, 0.1783, 0.6028, 0.1647, 0.35, 0.1814, 0.3496, 0.1846, 0.5998, 0.1815, 0.6017, 0.1732, 0.3508, 0.1799, 0.1375, 0.1814, 0.3496, 0.1732, 0.3508, 0.1778, 0.1383, 0.1778, 0.1383, 0.1732, 0.3508, 0.1647, 0.35, 0.1756, 0.1393, 0.1756, 0.1393, 0.1647, 0.35, 0.1558, 0.3473, 0.1733, 0.1404, 0.1733, 0.1404, 0.1558, 0.3473, 0.1466, 0.3427, 0.1708, 0.1417, 0.1708, 0.1417, 0.1466, 0.3427, 0.1373, 0.3366, 0.1678, 0.1431, 0.1678, 0.1431, 0.1373, 0.3366, 0.1284, 0.33, 0.1643, 0.1448, 0.1643, 0.1448, 0.1284, 0.33, 0.1206, 0.3246, 0.16, 0.1472, 0.16, 0.1472, 0.1206, 0.3246, 0.1142, 0.3212, 0.1548, 0.1507, 0.1548, 0.1507, 0.1142, 0.3212, 0.1087, 0.3192, 0.1485, 0.1544, 0.1485, 0.1544, 0.1087, 0.3192, 0.1039, 0.3171, 0.1409, 0.1562, 0.1409, 0.1562, 0.1039, 0.3171, 0.09967, 0.3144, 0.1322, 0.1547, 0.1322, 0.1547, 0.09967, 0.3144, 0.09606, 0.3117, 0.1228, 0.1504, 0.1228, 0.1504, 0.09606, 0.3117, 0.093, 0.3092, 0.1135, 0.1448, 0.1135, 0.1448, 0.093, 0.3092, 0.09036, 0.307, 0.1047, 0.1388, 0.1047, 0.1388, 0.09036, 0.307, 0.08797, 0.305, 0.09636, 0.1333, 0.09636, 0.1333, 0.08797, 0.305, 0.08564, 0.3031, 0.08844, 0.1285, 0.08844, 0.1285, 0.08564, 0.3031, 0.08334, 0.3012, 0.08055, 0.1248, 0.08055, 0.1248, 0.08334, 0.3012, 0.08098, 0.2994, 0.07238, 0.1214, 0.07238, 0.1214, 0.08098, 0.2994, 0.0784, 0.2974, 0.06378, 0.1176, 0.06378, 0.1176, 0.0784, 0.2974, 0.07542, 0.2951, 0.0547, 0.1127, 0.0547, 0.1127, 0.07542, 0.2951, 0.0719, 0.2923, 0.04541, 0.1059, 0.04541, 0.1059, 0.0719, 0.2923, 0.06778, 0.2887, 0.03643, 0.09662, 0.03643, 0.09662, 0.06778, 0.2887, 0.06313, 0.2841, 0.02818, 0.08446, 0.02818, 0.08446, 0.06313, 0.2841, 0.05785, 0.2789, 0.02041, 0.0702, 0.2049, 0.1328, 0.2431, 0.2934, 0.2377, 0.2973, 0.1998, 0.1326, 0.1998, 0.1326, 0.2377, 0.2973, 0.231, 0.3042, 0.1956, 0.1331, 0.1956, 0.1331, 0.231, 0.3042, 0.2232, 0.3134, 0.192, 0.1339, 0.1891, 0.1346, 0.2147, 0.3232, 0.2061, 0.3322, 0.1865, 0.1353, 0.1842, 0.136, 0.1977, 0.3398, 0.1894, 0.3457, 0.182, 0.1367, 0.192, 0.1339, 0.2232, 0.3134, 0.2147, 0.3232, 0.1891, 0.1346, 0.1865, 0.1353, 0.2061, 0.3322, 0.1977, 0.3398, 0.1842, 0.136, 0.182, 0.1367, 0.1894, 0.3457, 0.1814, 0.3496, 0.1799, 0.1375, 0.1831, 0.03434, 0.182, 0.1367, 0.1799, 0.1375, 0.1789, 0.03438, 0.1919, 0.03352, 0.1865, 0.1353, 0.1842, 0.136, 0.1874, 0.03409, 0.2017, 0.0305, 0.192, 0.1339, 0.1891, 0.1346, 0.1967, 0.03246, 0.1874, 0.03409, 0.1842, 0.136, 0.182, 0.1367, 0.1831, 0.03434, 0.1967, 0.03246, 0.1891, 0.1346, 0.1865, 0.1353, 0.1919, 0.03352, 0.2072, 0.02698, 0.1956, 0.1331, 0.192, 0.1339, 0.2017, 0.0305, 0.2127, 0.02078, 0.1998, 0.1326, 0.1956, 0.1331, 0.2072, 0.02698, 0.2179, 0.01083, 0.2049, 0.1328, 0.1998, 0.1326, 0.2127, 0.02078, 0.05374, 0.01046, 0.02818, 0.08446, 0.02041, 0.0702, 0.04722, 0.002361, 0.06002, 0.0148, 0.03643, 0.09662, 0.02818, 0.08446, 0.05374, 0.01046, 0.06589, 0.01682, 0.04541, 0.1059, 0.03643, 0.09662, 0.06002, 0.0148, 0.07125, 0.01764, 0.0547, 0.1127, 0.04541, 0.1059, 0.06589, 0.01682, 0.07616, 0.01785, 0.06378, 0.1176, 0.0547, 0.1127, 0.07125, 0.01764, 0.08075, 0.01778, 0.07238, 0.1214, 0.06378, 0.1176, 0.07616, 0.01785, 0.08522, 0.01779, 0.08055, 0.1248, 0.07238, 0.1214, 0.08075, 0.01778, 0.08973, 0.01835, 0.08844, 0.1285, 0.08055, 0.1248, 0.08522, 0.01779, 0.09427, 0.02117, 0.09636, 0.1333, 0.08844, 0.1285, 0.08973, 0.01835, 0.09882, 0.02468, 0.1047, 0.1388, 0.09636, 0.1333, 0.09427, 0.02117, 0.1036, 0.02873, 0.1135, 0.1448, 0.1047, 0.1388, 0.09882, 0.02468, 0.1087, 0.03332, 0.1228, 0.1504, 0.1135, 0.1448, 0.1036, 0.02873, 0.1143, 0.03843, 0.1322, 0.1547, 0.1228, 0.1504, 0.1087, 0.03332, 0.1205, 0.04368, 0.1409, 0.1562, 0.1322, 0.1547, 0.1143, 0.03843, 0.1272, 0.04808, 0.1485, 0.1544, 0.1409, 0.1562, 0.1205, 0.04368, 0.1343, 0.05035, 0.1548, 0.1507, 0.1485, 0.1544, 0.1272, 0.04808, 0.1414, 0.05007, 0.16, 0.1472, 0.1548, 0.1507, 0.1343, 0.05035, 0.1483, 0.04809, 0.1643, 0.1448, 0.16, 0.1472, 0.1414, 0.05007, 0.1546, 0.04553, 0.1678, 0.1431, 0.1643, 0.1448, 0.1483, 0.04809, 0.1603, 0.043, 0.1708, 0.1417, 0.1678, 0.1431, 0.1546, 0.04553, 0.1655, 0.04068, 0.1733, 0.1404, 0.1708, 0.1417, 0.1603, 0.043, 0.1702, 0.03855, 0.1756, 0.1393, 0.1733, 0.1404, 0.1655, 0.04068, 0.1746, 0.03649, 0.1778, 0.1383, 0.1756, 0.1393, 0.1702, 0.03855, 0.1789, 0.03438, 0.1799, 0.1375, 0.1778, 0.1383, 0.1746, 0.03649, 0.4973, 0.6546, 0.3796, 0.7021, 0.3813, 0.7201, 0.263, 0.6749, 0.2627, 0.6568, 0.2362, 0.6732])
me_cylinder.materials.append(mat_material_001)
me_cylinder.use_remesh_preserve_volume = False
me_cylinder.use_remesh_preserve_attributes = False
me_cylinder.use_mirror_vertex_groups = False
me_cylinder.update()

# ---- objects
ob_cylinder = bpy.data.objects.new('Cylinder', me_cylinder)
ob_camera = bpy.data.objects.new('Camera', cam_camera)
ob_lamp = bpy.data.objects.new('Lamp', light_lamp)

# ---- transforms, parenting, visibility, modifiers, constraints
ob_cylinder.location = (4.501, 0.0, 0.0)
ob_cylinder.rotation_euler = (0.0, 1.571, 0.0)
ob_cylinder.scale = (0.01064, 0.01064, 0.2475)
ob_cylinder.lineart.crease_threshold = 0.0
_vg = ob_cylinder.vertex_groups.new(name='Head')
_vg = ob_cylinder.vertex_groups.new(name='Top')
ob_camera.location = (25.38, -10.39, 10.37)
ob_camera.rotation_euler = (-5.884, 0.5133, 0.6829)
ob_camera.lock_rotations_4d = False
ob_camera.empty_display_type = 'ARROWS'
ob_camera.color = (0.0, 0.0, 0.0, 0.0)
ob_camera.display_type = 'WIRE'
ob_camera.lineart.crease_threshold = 0.0
_c = ob_camera.constraints.new('TRACK_TO'); _c.name = 'Track To'
_c.target = ob_cylinder
ob_lamp.location = (96.14, 1.005, 45.42)
ob_lamp.rotation_euler = (0.6503, 0.05522, 1.866)
ob_lamp.lock_rotations_4d = False
ob_lamp.empty_display_type = 'ARROWS'
ob_lamp.color = (0.0, 0.0, 0.0, 0.0)
ob_lamp.lineart.crease_threshold = 0.0

# ---- collection membership
col_collection_1.objects.link(ob_cylinder)
col_collection_1.objects.link(ob_camera)
col_collection_1.objects.link(ob_lamp)

# ---- scene / render settings (as saved in the file)
scene.camera = ob_camera
scene.frame_start = 1; scene.frame_end = 250; scene.frame_set(1)
scene.render.engine = 'BLENDER_EEVEE_NEXT'
scene.render.resolution_percentage = 50
scene.render.dither_intensity = 0.0
scene.cycles.use_denoising = False
scene.cycles.samples = 128
scene.cycles.sampling_pattern = 'TABULATED_SOBOL'
scene.cycles.light_sampling_threshold = 0.0
scene.cycles.use_adaptive_sampling = False
scene.cycles.use_light_tree = False
scene.cycles.blur_glossy = 0.0
scene.cycles.sample_clamp_indirect = 0.0
scene.view_settings.view_transform = 'Standard'
scene.unit_settings.scale_length = 0.316
bpy.context.view_layer.update()
